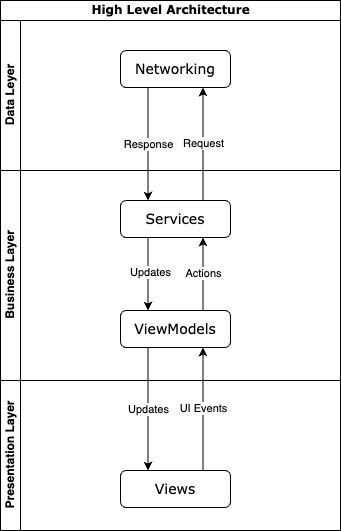

The diagram above was exported from draw.io. Its source (the exported page's mxGraphModel, read from the mxfile embedded in the PNG):
<mxGraphModel dx="938" dy="713" grid="1" gridSize="10" guides="1" tooltips="1" connect="1" arrows="1" fold="1" page="1" pageScale="1" pageWidth="1100" pageHeight="850" background="none" math="0" shadow="0">
  <root>
    <mxCell id="0" />
    <mxCell id="1" parent="0" />
    <mxCell id="2b4e8129b02d487f-1" value="&lt;font style=&quot;font-size: 12px;&quot;&gt;High Level Architecture&lt;/font&gt;" style="swimlane;html=1;childLayout=stackLayout;horizontal=1;startSize=20;horizontalStack=0;rounded=0;shadow=0;labelBackgroundColor=none;strokeWidth=1;fontFamily=Verdana;fontSize=8;align=center;" parent="1" vertex="1">
      <mxGeometry x="180" y="70" width="340" height="530" as="geometry" />
    </mxCell>
    <mxCell id="2b4e8129b02d487f-2" value="Data Leyer" style="swimlane;html=1;startSize=20;horizontal=0;" parent="2b4e8129b02d487f-1" vertex="1">
      <mxGeometry y="20" width="340" height="150" as="geometry" />
    </mxCell>
    <mxCell id="2b4e8129b02d487f-6" value="&lt;font style=&quot;font-size: 14px;&quot;&gt;Networking&lt;/font&gt;" style="rounded=1;whiteSpace=wrap;html=1;shadow=0;labelBackgroundColor=none;strokeWidth=1;fontFamily=Verdana;fontSize=8;align=center;" parent="2b4e8129b02d487f-2" vertex="1">
      <mxGeometry x="120" y="30" width="110" height="37" as="geometry" />
    </mxCell>
    <mxCell id="2b4e8129b02d487f-3" value="Business Layer" style="swimlane;html=1;startSize=20;horizontal=0;" parent="2b4e8129b02d487f-1" vertex="1">
      <mxGeometry y="170" width="340" height="210" as="geometry" />
    </mxCell>
    <mxCell id="ImI-EwQr1Mr9S4WlA5uX-8" style="edgeStyle=orthogonalEdgeStyle;rounded=0;orthogonalLoop=1;jettySize=auto;html=1;exitX=0.25;exitY=1;exitDx=0;exitDy=0;entryX=0.25;entryY=0;entryDx=0;entryDy=0;" edge="1" parent="2b4e8129b02d487f-3" source="2b4e8129b02d487f-12" target="ImI-EwQr1Mr9S4WlA5uX-2">
      <mxGeometry relative="1" as="geometry" />
    </mxCell>
    <mxCell id="ImI-EwQr1Mr9S4WlA5uX-10" value="Updates" style="edgeLabel;html=1;align=center;verticalAlign=middle;resizable=0;points=[];" vertex="1" connectable="0" parent="ImI-EwQr1Mr9S4WlA5uX-8">
      <mxGeometry x="-0.0685" y="2" relative="1" as="geometry">
        <mxPoint as="offset" />
      </mxGeometry>
    </mxCell>
    <mxCell id="2b4e8129b02d487f-12" value="&lt;font style=&quot;font-size: 14px;&quot;&gt;Services&lt;/font&gt;" style="rounded=1;whiteSpace=wrap;html=1;shadow=0;labelBackgroundColor=none;strokeWidth=1;fontFamily=Verdana;fontSize=8;align=center;" parent="2b4e8129b02d487f-3" vertex="1">
      <mxGeometry x="120" y="30" width="110" height="37" as="geometry" />
    </mxCell>
    <mxCell id="ImI-EwQr1Mr9S4WlA5uX-9" value="Actions" style="edgeStyle=orthogonalEdgeStyle;rounded=0;orthogonalLoop=1;jettySize=auto;html=1;exitX=0.75;exitY=0;exitDx=0;exitDy=0;entryX=0.75;entryY=1;entryDx=0;entryDy=0;" edge="1" parent="2b4e8129b02d487f-3" source="ImI-EwQr1Mr9S4WlA5uX-2" target="2b4e8129b02d487f-12">
      <mxGeometry relative="1" as="geometry" />
    </mxCell>
    <mxCell id="ImI-EwQr1Mr9S4WlA5uX-2" value="&lt;font style=&quot;font-size: 14px;&quot;&gt;ViewModels&lt;/font&gt;" style="rounded=1;whiteSpace=wrap;html=1;shadow=0;labelBackgroundColor=none;strokeWidth=1;fontFamily=Verdana;fontSize=8;align=center;" vertex="1" parent="2b4e8129b02d487f-3">
      <mxGeometry x="120" y="140" width="110" height="37" as="geometry" />
    </mxCell>
    <mxCell id="2b4e8129b02d487f-4" value="Presentation Layer" style="swimlane;html=1;startSize=20;horizontal=0;" parent="2b4e8129b02d487f-1" vertex="1">
      <mxGeometry y="380" width="340" height="150" as="geometry" />
    </mxCell>
    <mxCell id="2b4e8129b02d487f-14" value="&lt;font style=&quot;font-size: 14px;&quot;&gt;Views&lt;/font&gt;" style="rounded=1;whiteSpace=wrap;html=1;shadow=0;labelBackgroundColor=none;strokeWidth=1;fontFamily=Verdana;fontSize=8;align=center;" parent="2b4e8129b02d487f-4" vertex="1">
      <mxGeometry x="120" y="90" width="110" height="37" as="geometry" />
    </mxCell>
    <mxCell id="ImI-EwQr1Mr9S4WlA5uX-6" value="Updates" style="edgeStyle=orthogonalEdgeStyle;rounded=0;orthogonalLoop=1;jettySize=auto;html=1;exitX=0.25;exitY=1;exitDx=0;exitDy=0;entryX=0.25;entryY=0;entryDx=0;entryDy=0;" edge="1" parent="2b4e8129b02d487f-1" source="ImI-EwQr1Mr9S4WlA5uX-2" target="2b4e8129b02d487f-14">
      <mxGeometry relative="1" as="geometry" />
    </mxCell>
    <mxCell id="ImI-EwQr1Mr9S4WlA5uX-7" value="UI Events" style="edgeStyle=orthogonalEdgeStyle;rounded=0;orthogonalLoop=1;jettySize=auto;html=1;exitX=0.75;exitY=0;exitDx=0;exitDy=0;entryX=0.75;entryY=1;entryDx=0;entryDy=0;" edge="1" parent="2b4e8129b02d487f-1" source="2b4e8129b02d487f-14" target="ImI-EwQr1Mr9S4WlA5uX-2">
      <mxGeometry relative="1" as="geometry" />
    </mxCell>
    <mxCell id="ImI-EwQr1Mr9S4WlA5uX-11" value="Request" style="edgeStyle=orthogonalEdgeStyle;rounded=0;orthogonalLoop=1;jettySize=auto;html=1;exitX=0.75;exitY=0;exitDx=0;exitDy=0;entryX=0.75;entryY=1;entryDx=0;entryDy=0;" edge="1" parent="2b4e8129b02d487f-1" source="2b4e8129b02d487f-12" target="2b4e8129b02d487f-6">
      <mxGeometry relative="1" as="geometry" />
    </mxCell>
    <mxCell id="ImI-EwQr1Mr9S4WlA5uX-12" value="Response" style="edgeStyle=orthogonalEdgeStyle;rounded=0;orthogonalLoop=1;jettySize=auto;html=1;exitX=0.25;exitY=1;exitDx=0;exitDy=0;entryX=0.25;entryY=0;entryDx=0;entryDy=0;" edge="1" parent="2b4e8129b02d487f-1" source="2b4e8129b02d487f-6" target="2b4e8129b02d487f-12">
      <mxGeometry relative="1" as="geometry" />
    </mxCell>
  </root>
</mxGraphModel>